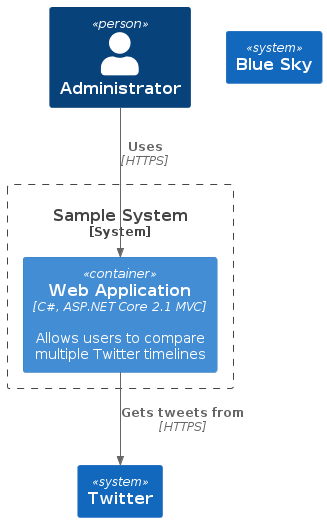

The diagram above was rendered by PlantUML. Its source (embedded in the PNG):
@startuml Basic_Sample
!include https://raw.githubusercontent.com/plantuml-stdlib/C4-PlantUML/master/C4_Container.puml

Person(admin, "Administrator")
System_Boundary(c1, "Sample System") {
    Container(web_app, "Web Application", "C#, ASP.NET Core 2.1 MVC", "Allows users to compare multiple Twitter timelines")
}
System(twitter, "Twitter")
System(blue_sky, "Blue Sky")

Rel(admin, web_app, "Uses", "HTTPS")
Rel(web_app, twitter, "Gets tweets from", "HTTPS")
@enduml